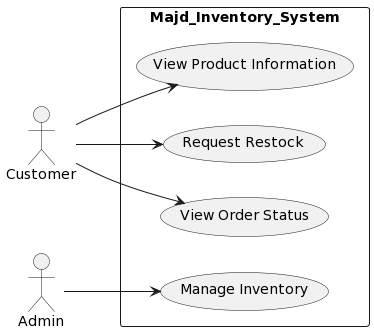

The diagram above was rendered by PlantUML. Its source (embedded in the PNG):
@startuml
left to right direction
actor Customer
actor Admin

rectangle Majd_Inventory_System {
  Customer --> (View Product Information)
  Customer --> (Request Restock)
  Customer --> (View Order Status)
  Admin --> (Manage Inventory)
}
@enduml